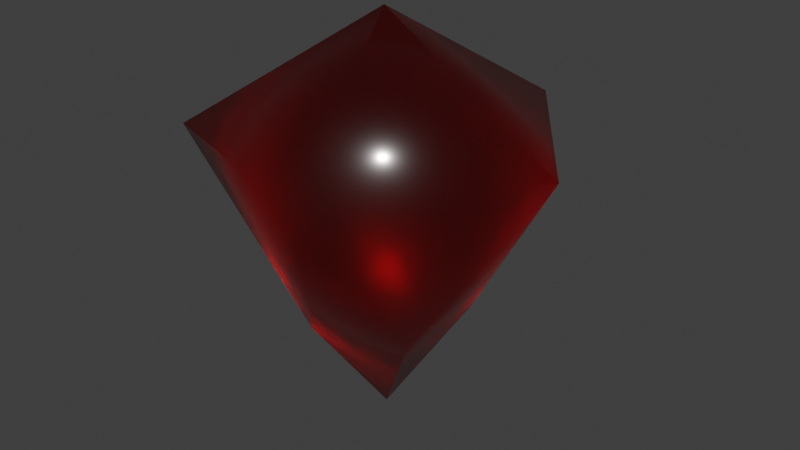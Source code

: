# Source: ruby.blend  (saved by Blender 3.0.42; exported with 4.5.12 LTS)
import bpy
from mathutils import Matrix  # noqa: F401  (used for matrix-valued properties, if any)

bpy.ops.wm.read_factory_settings(use_empty=True)
scene = bpy.context.scene
scene.name = 'Scene'

# ---- collections
col_collection = bpy.data.collections.new('Collection'); scene.collection.children.link(col_collection)

# ---- materials (node trees are filled in below, after node groups)
mat_rubymaterial = bpy.data.materials.new('RubyMaterial')

# ---- material node trees
mat_rubymaterial.use_nodes = True; mat_rubymaterial.node_tree.nodes.clear()
_N = mat_rubymaterial.node_tree.nodes; _L = mat_rubymaterial.node_tree.links
n0 = _N.new('ShaderNodeOutputMaterial'); n0.name = 'Material Output'; n0.location = (300, 300)
n1 = _N.new('ShaderNodeTexNoise'); n1.name = 'Musgrave Texture'; n1.location = (-332, 4)
n1.width = 150
n1.normalize = False
n1.inputs[3].default_value = 1.0
n1.inputs[4].default_value = 0.25
n2 = _N.new('ShaderNodeRGB'); n2.name = 'RGB'; n2.location = (-398, 240)
n2.outputs[0].default_value = (0.5, 0.001071, 0.0, 1.0)
n3 = _N.new('ShaderNodeBsdfPrincipled'); n3.name = 'Principled BSDF'; n3.location = (10, 300)
n3.distribution = 'GGX'
n3.subsurface_method = 'RANDOM_WALK_SKIN'
n3.inputs[2].default_value = 0.2864
n3.inputs[3].default_value = 1.45
n3.inputs[11].default_value = 1.552
n3.inputs[13].default_value = 0.0
n3.inputs[18].default_value = 1.0
n3.inputs[27].default_value = (0.0, 0.0, 0.0, 1.0)
n3.inputs[28].default_value = 1.0
_L.new(n3.outputs[0], n0.inputs[0])
_L.new(n2.outputs[0], n3.inputs[0])
n0.is_active_output = True

# ---- world
world_world = bpy.data.worlds.new('World'); scene.world = world_world
world_world.use_nodes = True; world_world.node_tree.nodes.clear()
_N = world_world.node_tree.nodes; _L = world_world.node_tree.links
n0 = _N.new('ShaderNodeOutputWorld'); n0.name = 'World Output'; n0.location = (300, 300)
n1 = _N.new('ShaderNodeBackground'); n1.name = 'Background'; n1.location = (10, 300)
n1.inputs[0].default_value = (0.05088, 0.05088, 0.05088, 1.0)
_L.new(n1.outputs[0], n0.inputs[0])
n0.is_active_output = True
world_world.color = (0.05088, 0.05088, 0.05088)
world_world.use_sun_shadow = False
world_world.sun_shadow_jitter_overblur = 0.0

# ---- meshes
me_icosphere = bpy.data.meshes.new('Icosphere')
me_icosphere.from_pydata([(0.0, 0.0, -1.0), (0.3212, -0.2333, -0.4472), (-0.1227, -0.3776, -0.4472), (-0.397, 6.215e-09, -0.4472), (-0.1227, 0.3776, -0.4472), (0.3212, 0.2333, -0.4472), (0.2764, -0.8506, 0.4472), (-0.7236, -0.5257, 0.4472), (-0.7236, 0.5257, 0.4472), (0.2764, 0.8506, 0.4472), (0.8944, 0.0, 0.4472), (0.0, 0.0, 1.0)], [], [(0, 1, 2), (1, 0, 5), (0, 2, 3), (0, 3, 4), (0, 4, 5), (1, 5, 10), (2, 1, 6), (3, 2, 7), (4, 3, 8), (5, 4, 9), (1, 10, 6), (2, 6, 7), (3, 7, 8), (4, 8, 9), (5, 9, 10), (6, 10, 11), (7, 6, 11), (8, 7, 11), (9, 8, 11), (10, 9, 11)])
me_icosphere.polygons.foreach_set('use_smooth', [True] * 20)
_uv = me_icosphere.uv_layers.new(name='UVMap')
_uv.uv.foreach_set('vector', [0.576, 0.4945, 0.576, 0.6836, 0.4671, 0.6564, 0.576, 0.6836, 0.576, 0.4945, 0.6849, 0.6564, 0.7126, 0.002245, 0.6538, 0.1819, 0.5588, 0.1223, 0.2905, 0.4741, 0.2317, 0.6537, 0.1367, 0.5941, 0.4199, 0.002245, 0.3804, 0.1945, 0.2658, 0.1238, 0.576, 0.6836, 0.6849, 0.6564, 0.7276, 0.9582, 0.4671, 0.6564, 0.576, 0.6836, 0.4244, 0.9582, 0.5588, 0.1223, 0.6538, 0.1819, 0.4244, 0.3958, 0.1367, 0.5941, 0.2317, 0.6537, 0.002245, 0.8676, 0.2658, 0.1238, 0.3804, 0.1945, 0.1623, 0.4199, 0.576, 0.6836, 0.7276, 0.9582, 0.4244, 0.9582, 0.6538, 0.1819, 0.7126, 0.4901, 0.4244, 0.3958, 0.2317, 0.6537, 0.2905, 0.9619, 0.002245, 0.8676, 0.3804, 0.1945, 0.4199, 0.4696, 0.1623, 0.4199, 0.2658, 0.1238, 0.1623, 0.4199, 0.002245, 0.212, 0.9978, 0.2498, 0.7171, 0.3646, 0.758, 0.06414, 0.9978, 0.002245, 0.9978, 0.2498, 0.758, 0.06414, 0.9947, 0.8915, 0.7655, 0.9852, 0.7321, 0.7399, 0.9947, 0.5883, 0.9947, 0.8915, 0.7321, 0.7399, 0.7655, 0.4945, 0.9947, 0.5883, 0.7321, 0.7399])
me_icosphere.materials.append(mat_rubymaterial)
me_icosphere.update()

# ---- objects
ob_icosphere = bpy.data.objects.new('Icosphere', me_icosphere)

# ---- transforms, parenting, visibility, modifiers, constraints
ob_icosphere.location = (0.008246, -0.01964, -0.03282)

# ---- collection membership
col_collection.objects.link(ob_icosphere)

# ---- scene / render settings (as saved in the file)
scene.frame_start = 1; scene.frame_end = 250; scene.frame_set(1)
scene.render.engine = 'CYCLES'
scene.cycles.sampling_pattern = 'TABULATED_SOBOL'
scene.cycles.use_light_tree = False
scene.cycles.bake_type = 'DIFFUSE'
scene.view_settings.view_transform = 'Standard'
bpy.context.view_layer.update()

# ---- added for rendering (the .blend has no active camera and no usable light): camera, sun
cam_auto = bpy.data.cameras.new('AutoCamera')
cam_auto.lens = 50.0
cam_auto.sensor_width = 36.0
cam_auto.clip_end = 1000.0
ob_auto_camera = bpy.data.objects.new('AutoCamera', cam_auto)
scene.collection.objects.link(ob_auto_camera)
ob_auto_camera.location = (2.94725, -3.44394, 2.25005)
ob_auto_camera.rotation_euler = (1.09748, -7.21219e-08, 0.694738)
scene.camera = ob_auto_camera
light_auto_sun = bpy.data.lights.new('AutoSun', 'SUN')
light_auto_sun.energy = 3.0
light_auto_sun.angle = 0.0523599
ob_auto_sun = bpy.data.objects.new('AutoSun', light_auto_sun)
scene.collection.objects.link(ob_auto_sun)
ob_auto_sun.rotation_euler = (0.872665, 0.174533, 0.523599)
bpy.context.view_layer.update()

